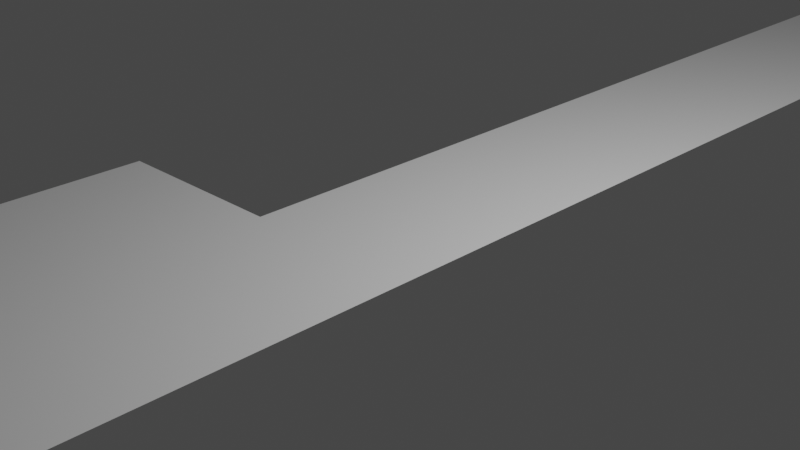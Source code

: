 # Source: untitled.blend3.blend  (saved by Blender 3.1.7; exported with 4.5.12 LTS)
import bpy
from mathutils import Matrix  # noqa: F401  (used for matrix-valued properties, if any)

bpy.ops.wm.read_factory_settings(use_empty=True)
scene = bpy.context.scene
scene.name = 'Scene'

# ---- collections
col_collection = bpy.data.collections.new('Collection'); scene.collection.children.link(col_collection)

# ---- world
world_world = bpy.data.worlds.new('World'); scene.world = world_world
world_world.use_nodes = True; world_world.node_tree.nodes.clear()
_N = world_world.node_tree.nodes; _L = world_world.node_tree.links
n0 = _N.new('ShaderNodeOutputWorld'); n0.name = 'World Output'; n0.location = (300, 300)
n1 = _N.new('ShaderNodeBackground'); n1.name = 'Background'; n1.location = (10, 300)
n1.inputs[0].default_value = (0.05088, 0.05088, 0.05088, 1.0)
_L.new(n1.outputs[0], n0.inputs[0])
n0.is_active_output = True
world_world.color = (0.05088, 0.05088, 0.05088)
world_world.use_sun_shadow = False
world_world.sun_shadow_jitter_overblur = 0.0

# ---- cameras
cam_camera = bpy.data.cameras.new('Camera')
cam_camera.clip_end = 100.0
cam_camera.ortho_scale = 7.314

# ---- lights
light_light = bpy.data.lights.new('Light', 'POINT')
light_light.transmission_factor = 0.0
light_light.energy = 1000.0
light_light.shadow_soft_size = 0.1
light_light.shadow_maximum_resolution = 0.006
light_light.use_absolute_resolution = True

# ---- meshes
me_plane = bpy.data.meshes.new('Plane')
me_plane.from_pydata([(-1.0, -1.0, 0.0), (1.0, -1.0, 0.0), (-1.0, 1.0, 0.0), (1.0, 1.0, 0.0), (1.0, -14.07, 0.0), (-1.0, -14.07, 0.0), (8.241, -1.3, -1.178), (8.241, 0.6998, -1.178), (8.241, -1.3, -1.178), (8.241, 0.6998, -1.178), (45.93, -1.593, -1.178), (45.93, 0.4072, -1.178), (0.8984, -23.28, 0.0), (-1.102, -23.28, 0.0), (-1.0, 26.88, 0.0), (1.0, 26.88, 0.0), (0.8627, -33.5, 0.0), (-1.137, -33.5, 0.0), (-1.172, -36.14, 0.0), (0.8282, -36.14, 0.0), (-1.172, -38.48, 0.0), (0.8282, -38.48, 0.0), (-1.155, -42.22, 0.0), (0.8455, -42.22, 0.0), (4.618, -33.52, 0.0), (4.584, -36.15, 0.0), (20.73, -33.7, 0.0), (20.7, -36.34, 0.0), (78.83, -32.17, 0.0), (78.8, -34.81, 0.0), (82.24, -32.02, 0.0), (82.2, -34.66, 0.0), (77.76, -65.11, 0.0), (81.17, -64.96, 0.0), (77.44, -69.25, 0.0), (80.85, -69.1, 0.0), (77.4, -73.0, 0.0), (80.81, -72.85, 0.0), (68.12, -69.46, 0.0), (68.08, -73.21, 0.0), (63.55, -69.4, 0.0), (63.51, -73.15, 0.0), (68.08, -88.52, 0.0), (63.51, -88.46, 0.0), (67.71, -142.9, 0.0), (63.14, -142.8, 0.0), (63.3, -159.0, 0.0), (63.3, -163.4, 0.0), (67.87, -159.0, 0.0), (67.87, -163.5, 0.0), (52.81, -69.77, 0.0), (52.77, -73.52, 0.0), (47.99, -69.7, 0.0), (47.96, -73.45, 0.0), (52.55, -98.78, 0.0), (47.73, -98.71, 0.0), (52.46, -103.7, 0.0), (47.65, -103.6, 0.0), (52.42, -103.6, 0.0), (47.6, -103.6, 0.0), (32.26, -99.01, 0.0), (32.17, -103.9, 0.0), (26.47, -99.22, 0.0), (26.38, -104.1, 0.0), (26.47, -99.22, 0.0), (26.38, -104.1, 0.0), (32.39, -77.02, 0.0), (26.6, -77.23, 0.0), (32.18, -35.91, 0.0), (26.39, -36.13, 0.0), (32.18, -35.91, 0.0), (26.39, -36.13, 0.0), (32.91, -157.7, 0.0), (27.12, -157.9, 0.0), (32.91, -162.9, 0.0), (27.12, -163.1, 0.0), (32.88, -158.2, 0.0), (32.88, -162.7, 0.0), (5.253, -158.4, 0.0), (5.253, -163.5, 0.0), (-3.394, -38.48, 0.0), (-3.377, -42.22, 0.0), (-3.641, -38.79, 0.0), (-3.624, -42.53, 0.0), (-3.394, -36.14, 0.0), (-3.394, -38.48, 0.0), (-3.236, -33.56, 0.0), (-3.271, -36.2, 0.0), (-3.077, -23.34, 0.0), (-3.113, -33.56, 0.0), (-2.768, -23.59, 0.0), (-2.804, -33.81, 0.0), (-2.975, -14.26, 0.0), (-3.077, -23.47, 0.0), (-3.099, -1.123, 0.0), (-3.099, -14.19, 0.0), (-1.196, -45.63, 0.0), (0.8041, -45.63, 0.0), (-0.09506, -156.8, 0.0), (1.905, -156.8, 0.0), (-0.7859, -115.0, 0.0), (-3.008, -115.0, 0.0), (-0.04854, -157.1, 0.0), (-2.271, -157.1, 0.0), (1.018, -157.2, 0.0), (-1.204, -157.2, 0.0), (-2.392, -158.7, 0.0), (-2.392, -163.9, 0.0), (-0.006162, -158.6, 0.0), (1.994, -158.6, 0.0), (0.04035, -158.8, 0.0), (1.107, -159.0, 0.0), (-1.115, -159.0, 0.0), (-0.3701, -158.6, 0.0), (-2.592, -158.6, 0.0), (1.655, -158.4, 0.0), (3.655, -158.4, 0.0)], [(9, 7), (6, 8), (10, 11)], [(0, 1, 3, 2), (1, 0, 5, 4), (4, 5, 13, 12), (2, 3, 15, 14), (12, 13, 17, 16), (16, 17, 18, 19), (19, 18, 20, 21), (21, 20, 22, 23), (16, 19, 25, 24), (24, 25, 27, 26), (26, 27, 29, 28), (28, 29, 31, 30), (31, 29, 32, 33), (33, 32, 34, 35), (35, 34, 36, 37), (36, 34, 38, 39), (39, 38, 40, 41), (39, 41, 43, 42), (42, 43, 45, 44), (44, 45, 46, 48), (48, 46, 47, 49), (41, 40, 50, 51), (51, 50, 52, 53), (51, 53, 55, 54), (54, 55, 57, 56), (56, 57, 59, 58), (57, 55, 60, 61), (61, 60, 62, 63), (63, 62, 64, 65), (62, 60, 66, 67), (67, 66, 68, 69), (69, 68, 70, 71), (61, 63, 73, 72), (72, 73, 75, 74), (47, 46, 76, 77), (75, 73, 78, 79), (22, 20, 80, 81), (81, 80, 82, 83), (20, 18, 84, 85), (18, 17, 86, 87), (17, 13, 88, 89), (89, 88, 90, 91), (13, 5, 92, 93), (5, 0, 94, 95), (23, 22, 96, 97), (97, 96, 98, 99), (22, 81, 101, 100), (100, 101, 103, 102), (102, 103, 105, 104), (79, 78, 106, 107), (102, 104, 111, 110), (104, 105, 112, 111), (99, 98, 108, 109), (103, 102, 113, 114), (98, 99, 116, 115)])
_uv = me_plane.uv_layers.new(name='UVMap')
_uv.uv.foreach_set('vector', [0.0, 0.0, 1.0, 0.0, 1.0, 1.0, 0.0, 1.0, 1.0, 0.0, 0.0, 0.0, 0.0, 0.0, 1.0, 0.0, 1.0, 0.0, 0.0, 0.0, 0.0, 0.0, 1.0, 0.0, 0.0, 1.0, 1.0, 1.0, 1.0, 1.0, 0.0, 1.0, 1.0, 0.0, 0.0, 0.0, 0.0, 0.0, 1.0, 0.0, 1.0, 0.0, 0.0, 0.0, 0.0, 0.0, 1.0, 0.0, 1.0, 0.0, 0.0, 0.0, 0.0, 0.0, 1.0, 0.0, 1.0, 0.0, 0.0, 0.0, 0.0, 0.0, 1.0, 0.0, 1.0, 0.0, 1.0, 0.0, 1.0, 0.0, 1.0, 0.0, 1.0, 0.0, 1.0, 0.0, 1.0, 0.0, 1.0, 0.0, 1.0, 0.0, 1.0, 0.0, 1.0, 0.0, 1.0, 0.0, 1.0, 0.0, 1.0, 0.0, 1.0, 0.0, 1.0, 0.0, 1.0, 0.0, 1.0, 0.0, 1.0, 0.0, 1.0, 0.0, 1.0, 0.0, 1.0, 0.0, 1.0, 0.0, 1.0, 0.0, 1.0, 0.0, 1.0, 0.0, 1.0, 0.0, 1.0, 0.0, 1.0, 0.0, 1.0, 0.0, 1.0, 0.0, 1.0, 0.0, 1.0, 0.0, 1.0, 0.0, 1.0, 0.0, 1.0, 0.0, 1.0, 0.0, 1.0, 0.0, 1.0, 0.0, 1.0, 0.0, 1.0, 0.0, 1.0, 0.0, 1.0, 0.0, 1.0, 0.0, 1.0, 0.0, 1.0, 0.0, 1.0, 0.0, 1.0, 0.0, 1.0, 0.0, 1.0, 0.0, 1.0, 0.0, 1.0, 0.0, 1.0, 0.0, 1.0, 0.0, 1.0, 0.0, 1.0, 0.0, 1.0, 0.0, 1.0, 0.0, 1.0, 0.0, 1.0, 0.0, 1.0, 0.0, 1.0, 0.0, 1.0, 0.0, 1.0, 0.0, 1.0, 0.0, 1.0, 0.0, 1.0, 0.0, 1.0, 0.0, 1.0, 0.0, 1.0, 0.0, 1.0, 0.0, 1.0, 0.0, 1.0, 0.0, 1.0, 0.0, 1.0, 0.0, 1.0, 0.0, 1.0, 0.0, 1.0, 0.0, 1.0, 0.0, 1.0, 0.0, 1.0, 0.0, 1.0, 0.0, 1.0, 0.0, 1.0, 0.0, 1.0, 0.0, 1.0, 0.0, 1.0, 0.0, 1.0, 0.0, 1.0, 0.0, 1.0, 0.0, 1.0, 0.0, 1.0, 0.0, 1.0, 0.0, 1.0, 0.0, 1.0, 0.0, 1.0, 0.0, 1.0, 0.0, 1.0, 0.0, 1.0, 0.0, 1.0, 0.0, 1.0, 0.0, 1.0, 0.0, 1.0, 0.0, 1.0, 0.0, 1.0, 0.0, 1.0, 0.0, 1.0, 0.0, 1.0, 0.0, 1.0, 0.0, 1.0, 0.0, 1.0, 0.0, 1.0, 0.0, 0.0, 0.0, 0.0, 0.0, 0.0, 0.0, 0.0, 0.0, 0.0, 0.0, 0.0, 0.0, 0.0, 0.0, 0.0, 0.0, 0.0, 0.0, 0.0, 0.0, 0.0, 0.0, 0.0, 0.0, 0.0, 0.0, 0.0, 0.0, 0.0, 0.0, 0.0, 0.0, 0.0, 0.0, 0.0, 0.0, 0.0, 0.0, 0.0, 0.0, 0.0, 0.0, 0.0, 0.0, 0.0, 0.0, 0.0, 0.0, 0.0, 0.0, 0.0, 0.0, 0.0, 0.0, 0.0, 0.0, 0.0, 0.0, 0.0, 0.0, 0.0, 0.0, 0.0, 0.0, 1.0, 0.0, 0.0, 0.0, 0.0, 0.0, 1.0, 0.0, 1.0, 0.0, 0.0, 0.0, 0.0, 0.0, 1.0, 0.0, 0.0, 0.0, 0.0, 0.0, 0.0, 0.0, 0.0, 0.0, 0.0, 0.0, 0.0, 0.0, 0.0, 0.0, 0.0, 0.0, 0.0, 0.0, 0.0, 0.0, 0.0, 0.0, 0.0, 0.0, 1.0, 0.0, 1.0, 0.0, 1.0, 0.0, 1.0, 0.0, 0.0, 0.0, 0.0, 0.0, 0.0, 0.0, 0.0, 0.0, 0.0, 0.0, 0.0, 0.0, 0.0, 0.0, 0.0, 0.0, 1.0, 0.0, 0.0, 0.0, 0.0, 0.0, 1.0, 0.0, 0.0, 0.0, 0.0, 0.0, 0.0, 0.0, 0.0, 0.0, 0.0, 0.0, 1.0, 0.0, 1.0, 0.0, 0.0, 0.0])
me_plane.use_remesh_fix_poles = True
me_plane.use_remesh_preserve_attributes = False
me_plane.update()

# ---- objects
ob_light = bpy.data.objects.new('Light', light_light)
ob_camera = bpy.data.objects.new('Camera', cam_camera)
ob_plane = bpy.data.objects.new('Plane', me_plane)

# ---- transforms, parenting, visibility, modifiers, constraints
ob_light.location = (4.076, 1.005, 5.904)
ob_light.rotation_euler = (0.6503, 0.05522, 1.866)
ob_light.lock_rotations_4d = False
ob_light.empty_display_type = 'ARROWS'
ob_light.color = (0.0, 0.0, 0.0, 0.0)
ob_light.lineart.crease_threshold = 0.0
ob_camera.location = (7.359, -6.926, 4.958)
ob_camera.rotation_euler = (1.109, 0.0, 0.8149)
ob_camera.lock_rotations_4d = False
ob_camera.empty_display_type = 'ARROWS'
ob_camera.color = (0.0, 0.0, 0.0, 0.0)
ob_camera.display_type = 'WIRE'
ob_camera.lineart.crease_threshold = 0.0
ob_plane.location = (0.0, 0.0, 0.0)

# ---- collection membership
col_collection.objects.link(ob_light)
col_collection.objects.link(ob_camera)
col_collection.objects.link(ob_plane)

# ---- scene / render settings (as saved in the file)
scene.camera = ob_camera
scene.frame_start = 1; scene.frame_end = 250; scene.frame_set(1)
scene.render.engine = 'BLENDER_EEVEE_NEXT'
scene.cycles.sampling_pattern = 'TABULATED_SOBOL'
scene.cycles.use_light_tree = False
scene.view_settings.view_transform = 'Filmic'
bpy.context.view_layer.update()
